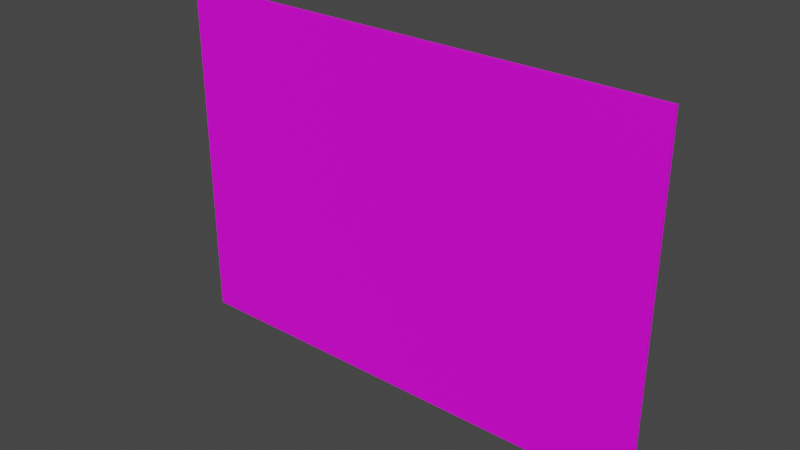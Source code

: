 # Source: pantalla3.blend  (saved by Blender 2.90.8; exported with 4.5.12 LTS)
import bpy
from mathutils import Matrix  # noqa: F401  (used for matrix-valued properties, if any)

bpy.ops.wm.read_factory_settings(use_empty=True)
scene = bpy.context.scene
scene.name = 'Scene'

# ---- collections
col_collection = bpy.data.collections.new('Collection'); scene.collection.children.link(col_collection)

# ---- images (referenced by path relative to the original .blend; pixels are not part of the script)
import os
ASSET_DIR = os.environ.get("B2B_ASSET_DIR", "")  # directory of the original .blend (textures are referenced by path, not embedded)
HERE = os.path.dirname(os.path.abspath(__file__))  # packed textures are extracted next to this script under _unpacked/

def load_image(name, relpath, width, height, colorspace="sRGB"):
    """Load a texture the original file referenced (path relative to the .blend, or extracted next to this script)."""
    p = next((c for c in (os.path.join(HERE, relpath), os.path.join(ASSET_DIR, relpath)) if relpath and os.path.exists(c)), "")
    if p:
        img = bpy.data.images.load(p, check_existing=True)
        img.name = name
    else:  # same state as the original file: an image datablock whose file is absent (Cycles renders it pink)
        img = bpy.data.images.new(name, width, height)
        img.source = "FILE"
        img.filepath = "//" + (relpath or name)
    img.colorspace_settings.name = colorspace
    return img
img_3_opamp_jpg = load_image('3_opamp.jpg', 'Ocilloscope Pictures/3_opamp.jpg', 1024, 1024, 'sRGB')

# ---- materials (node trees are filled in below, after node groups)
mat_material = bpy.data.materials.new('Material')
mat_material.use_transparent_shadow = False

# ---- material node trees
mat_material.use_nodes = True; mat_material.node_tree.nodes.clear()
_N = mat_material.node_tree.nodes; _L = mat_material.node_tree.links
n0 = _N.new('ShaderNodeBsdfPrincipled'); n0.name = 'Principled BSDF'; n0.location = (10, 300)
n0.distribution = 'GGX'
n0.subsurface_method = 'BURLEY'
n0.inputs[3].default_value = 1.45
n0.inputs[27].default_value = (0.0, 0.0, 0.0, 1.0)
n0.inputs[28].default_value = 1.0
n1 = _N.new('ShaderNodeOutputMaterial'); n1.name = 'Material Output'; n1.location = (300, 300)
n2 = _N.new('ShaderNodeTexImage'); n2.name = 'Image Texture'; n2.location = (-280, 275)
n2.image = img_3_opamp_jpg
_L.new(n0.outputs[0], n1.inputs[0])
_L.new(n2.outputs[0], n0.inputs[0])
n1.is_active_output = True

# ---- world
world_world = bpy.data.worlds.new('World'); scene.world = world_world
world_world.use_nodes = True; world_world.node_tree.nodes.clear()
_N = world_world.node_tree.nodes; _L = world_world.node_tree.links
n0 = _N.new('ShaderNodeOutputWorld'); n0.name = 'World Output'; n0.location = (300, 300)
n1 = _N.new('ShaderNodeBackground'); n1.name = 'Background'; n1.location = (10, 300)
n1.inputs[0].default_value = (0.05088, 0.05088, 0.05088, 1.0)
_L.new(n1.outputs[0], n0.inputs[0])
n0.is_active_output = True
world_world.color = (0.05088, 0.05088, 0.05088)
world_world.use_sun_shadow = False
world_world.sun_shadow_jitter_overblur = 0.0

# ---- meshes
me_cube_002 = bpy.data.meshes.new('Cube.002')
me_cube_002.from_pydata([(-1.0, -1.0, -1.0), (-1.0, -1.0, 1.0), (-1.0, 1.0, -1.0), (-1.0, 1.0, 1.0), (1.0, -1.0, -1.0), (1.0, -1.0, 1.0), (1.0, 1.0, -1.0), (1.0, 1.0, 1.0)], [], [(0, 1, 3, 2), (2, 3, 7, 6), (6, 7, 5, 4), (4, 5, 1, 0), (2, 6, 4, 0), (7, 3, 1, 5)])
_uv = me_cube_002.uv_layers.new(name='UVMap')
_uv.uv.foreach_set('vector', [0.375, 0.0, 0.625, 0.0, 0.625, 0.25, 0.375, 0.25, 0.375, 0.25, 0.625, 0.25, 0.625, 0.5, 0.375, 0.5, 0.375, 0.5, 0.625, 0.5, 0.625, 0.75, 0.375, 0.75, 1.001, -0.003886, 0.9962, 1.012, -0.0006022, 1.004, 0.00379, -0.012, 0.125, 0.5, 0.375, 0.5, 0.375, 0.75, 0.125, 0.75, 0.625, 0.5, 0.875, 0.5, 0.875, 0.75, 0.625, 0.75])
me_cube_002.materials.append(mat_material)
me_cube_002.use_remesh_fix_poles = True
me_cube_002.use_remesh_preserve_attributes = False
me_cube_002.use_mirror_vertex_groups = False
me_cube_002.update()

# ---- objects
ob_cube_002 = bpy.data.objects.new('Cube.002', me_cube_002)

# ---- transforms, parenting, visibility, modifiers, constraints
ob_cube_002.location = (-0.08785, 0.0541, 1.244)
ob_cube_002.scale = (1.815, 0.01484, 1.274)
ob_cube_002.lineart.crease_threshold = 0.0

# ---- collection membership
col_collection.objects.link(ob_cube_002)

# ---- scene / render settings (as saved in the file)
scene.frame_start = 1; scene.frame_end = 250; scene.frame_set(175)
scene.render.engine = 'BLENDER_EEVEE_NEXT'
scene.cycles.use_denoising = False
scene.cycles.samples = 128
scene.cycles.sampling_pattern = 'TABULATED_SOBOL'
scene.cycles.use_adaptive_sampling = False
scene.cycles.use_light_tree = False
scene.view_settings.view_transform = 'Filmic'
bpy.context.view_layer.update()

# ---- added for rendering (the .blend has no active camera and no usable light): camera, sun
cam_auto = bpy.data.cameras.new('AutoCamera')
cam_auto.lens = 50.0
cam_auto.sensor_width = 36.0
cam_auto.clip_end = 1000.0
ob_auto_camera = bpy.data.objects.new('AutoCamera', cam_auto)
scene.collection.objects.link(ob_auto_camera)
ob_auto_camera.location = (4.01594, -4.87046, 4.52701)
ob_auto_camera.rotation_euler = (1.09748, -7.21219e-08, 0.694738)
scene.camera = ob_auto_camera
light_auto_sun = bpy.data.lights.new('AutoSun', 'SUN')
light_auto_sun.energy = 3.0
light_auto_sun.angle = 0.0523599
ob_auto_sun = bpy.data.objects.new('AutoSun', light_auto_sun)
scene.collection.objects.link(ob_auto_sun)
ob_auto_sun.rotation_euler = (0.872665, 0.174533, 0.523599)
bpy.context.view_layer.update()
